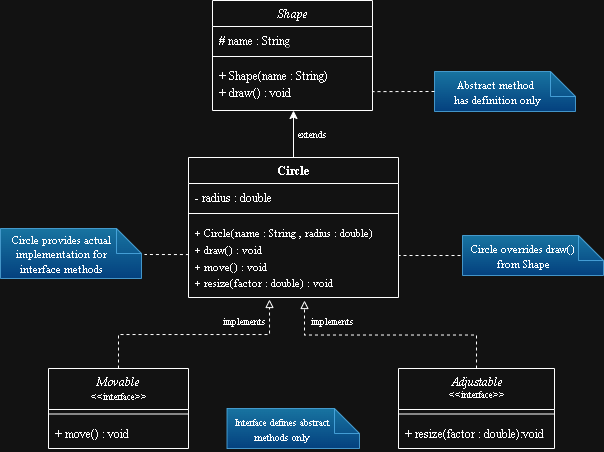

The diagram above was exported from draw.io. Its source (the exported page's mxGraphModel, read from the mxfile embedded in the PNG):
<mxGraphModel dx="570" dy="221" grid="1" gridSize="10" guides="1" tooltips="1" connect="1" arrows="1" fold="1" page="1" pageScale="1" pageWidth="413" pageHeight="291" math="0" shadow="0">
  <root>
    <mxCell id="0" />
    <mxCell id="1" parent="0" />
    <mxCell id="8hAWKI4yKD7KcnkPtZ8b-21" value="&lt;div&gt;&lt;/div&gt;" style="shape=note2;boundedLbl=1;whiteSpace=wrap;html=1;size=25;verticalAlign=top;align=center;fillColor=#1ba1e2;fontColor=#ffffff;strokeColor=#006EAF;gradientColor=light-dark(#000000,#004C99);shadow=0;opacity=80;" vertex="1" parent="1">
      <mxGeometry x="998" y="595" width="141" height="40" as="geometry" />
    </mxCell>
    <mxCell id="f2xHWP4dMoPO1IiImAnf-18" value="&lt;div style=&quot;line-height: 100%;&quot;&gt;&lt;i&gt;&lt;font face=&quot;Times New Roman&quot;&gt;Shape&lt;/font&gt;&lt;/i&gt;&lt;/div&gt;" style="swimlane;fontStyle=1;align=center;verticalAlign=top;childLayout=stackLayout;horizontal=1;startSize=26;horizontalStack=0;resizeParent=1;resizeParentMax=0;resizeLast=0;collapsible=1;marginBottom=0;whiteSpace=wrap;html=1;" parent="1" vertex="1">
      <mxGeometry x="748" y="360" width="160" height="110" as="geometry" />
    </mxCell>
    <mxCell id="f2xHWP4dMoPO1IiImAnf-19" value="&lt;span&gt;&lt;font face=&quot;Times New Roman&quot;&gt;# name : String&lt;/font&gt;&lt;/span&gt;" style="text;align=left;verticalAlign=top;spacingLeft=4;spacingRight=4;overflow=hidden;rotatable=0;points=[[0,0.5],[1,0.5]];portConstraint=eastwest;whiteSpace=wrap;html=1;glass=0;shadow=0;imageAspect=1;dashed=1;rounded=0;" parent="f2xHWP4dMoPO1IiImAnf-18" vertex="1">
      <mxGeometry y="26" width="160" height="26" as="geometry" />
    </mxCell>
    <mxCell id="f2xHWP4dMoPO1IiImAnf-20" value="" style="line;strokeWidth=1;fillColor=none;align=left;verticalAlign=middle;spacingTop=-1;spacingLeft=3;spacingRight=3;rotatable=0;labelPosition=right;points=[];portConstraint=eastwest;strokeColor=inherit;" parent="f2xHWP4dMoPO1IiImAnf-18" vertex="1">
      <mxGeometry y="52" width="160" height="8" as="geometry" />
    </mxCell>
    <mxCell id="f2xHWP4dMoPO1IiImAnf-21" value="&lt;div style=&quot;line-height: 140%;&quot;&gt;&lt;font face=&quot;Times New Roman&quot;&gt;+ Shape(name : String)&lt;/font&gt;&lt;div&gt;&lt;font face=&quot;Times New Roman&quot;&gt;+ draw() : void&lt;/font&gt;&lt;/div&gt;&lt;/div&gt;" style="text;strokeColor=none;fillColor=none;align=left;verticalAlign=top;spacingLeft=4;spacingRight=4;overflow=hidden;rotatable=0;points=[[0,0.5],[1,0.5]];portConstraint=eastwest;whiteSpace=wrap;html=1;" parent="f2xHWP4dMoPO1IiImAnf-18" vertex="1">
      <mxGeometry y="60" width="160" height="50" as="geometry" />
    </mxCell>
    <mxCell id="f2xHWP4dMoPO1IiImAnf-22" value="&lt;div style=&quot;line-height: 100%;&quot;&gt;&lt;font face=&quot;Times New Roman&quot;&gt;Circle&lt;/font&gt;&lt;/div&gt;" style="swimlane;fontStyle=1;align=center;verticalAlign=top;childLayout=stackLayout;horizontal=1;startSize=26;horizontalStack=0;resizeParent=1;resizeParentMax=0;resizeLast=0;collapsible=1;marginBottom=0;whiteSpace=wrap;html=1;swimlaneFillColor=none;" parent="1" vertex="1">
      <mxGeometry x="724" y="517" width="210" height="140" as="geometry" />
    </mxCell>
    <mxCell id="f2xHWP4dMoPO1IiImAnf-23" value="&lt;span&gt;&lt;font face=&quot;Times New Roman&quot;&gt;- radius : double&lt;/font&gt;&lt;/span&gt;" style="text;align=left;verticalAlign=top;spacingLeft=4;spacingRight=4;overflow=hidden;rotatable=0;points=[[0,0.5],[1,0.5]];portConstraint=eastwest;whiteSpace=wrap;html=1;glass=0;shadow=0;imageAspect=1;dashed=1;rounded=0;swimlaneFillColor=none;" parent="f2xHWP4dMoPO1IiImAnf-22" vertex="1">
      <mxGeometry y="26" width="210" height="26" as="geometry" />
    </mxCell>
    <mxCell id="f2xHWP4dMoPO1IiImAnf-24" value="" style="line;strokeWidth=1;fillColor=none;align=left;verticalAlign=middle;spacingTop=-1;spacingLeft=3;spacingRight=3;rotatable=0;labelPosition=right;points=[];portConstraint=eastwest;strokeColor=inherit;swimlaneFillColor=none;" parent="f2xHWP4dMoPO1IiImAnf-22" vertex="1">
      <mxGeometry y="52" width="210" height="8" as="geometry" />
    </mxCell>
    <mxCell id="f2xHWP4dMoPO1IiImAnf-25" value="&lt;div style=&quot;line-height: 140%;&quot;&gt;&lt;div&gt;&lt;font face=&quot;Times New Roman&quot; style=&quot;font-size: 11px; line-height: 140%;&quot;&gt;+ Circle(name : String , radius : double)&lt;/font&gt;&lt;/div&gt;&lt;div&gt;&lt;font face=&quot;Times New Roman&quot; style=&quot;font-size: 11px; line-height: 140%;&quot;&gt;+ draw() : void&amp;nbsp;&lt;/font&gt;&lt;/div&gt;&lt;div&gt;&lt;font face=&quot;Times New Roman&quot; style=&quot;font-size: 11px; line-height: 140%;&quot;&gt;+ move() : void&amp;nbsp;&lt;/font&gt;&lt;/div&gt;&lt;div&gt;&lt;font face=&quot;Times New Roman&quot; style=&quot;font-size: 11px; line-height: 140%;&quot;&gt;+ resize(factor : double) : void&lt;/font&gt;&lt;/div&gt;&lt;/div&gt;" style="text;strokeColor=none;fillColor=none;align=left;verticalAlign=top;spacingLeft=4;spacingRight=4;overflow=hidden;rotatable=0;points=[[0,0.5],[1,0.5]];portConstraint=eastwest;whiteSpace=wrap;html=1;swimlaneFillColor=none;" parent="f2xHWP4dMoPO1IiImAnf-22" vertex="1">
      <mxGeometry y="60" width="210" height="80" as="geometry" />
    </mxCell>
    <mxCell id="f2xHWP4dMoPO1IiImAnf-33" style="edgeStyle=orthogonalEdgeStyle;rounded=0;orthogonalLoop=1;jettySize=auto;html=1;exitX=0.5;exitY=0;exitDx=0;exitDy=0;dashed=1;endArrow=block;endFill=0;" parent="1" source="f2xHWP4dMoPO1IiImAnf-26" edge="1">
      <mxGeometry relative="1" as="geometry">
        <mxPoint x="805" y="659" as="targetPoint" />
      </mxGeometry>
    </mxCell>
    <mxCell id="8hAWKI4yKD7KcnkPtZ8b-13" value="&lt;span style=&quot;font-family: &amp;quot;Times New Roman&amp;quot;;&quot;&gt;&lt;font style=&quot;font-size: 9px;&quot;&gt;implements&amp;nbsp;&lt;/font&gt;&lt;/span&gt;" style="edgeLabel;html=1;align=right;verticalAlign=middle;resizable=0;points=[];" vertex="1" connectable="0" parent="f2xHWP4dMoPO1IiImAnf-33">
      <mxGeometry x="0.8169" y="-2" relative="1" as="geometry">
        <mxPoint x="-4" y="1" as="offset" />
      </mxGeometry>
    </mxCell>
    <mxCell id="f2xHWP4dMoPO1IiImAnf-26" value="&lt;div style=&quot;line-height: 100%;&quot;&gt;&lt;font face=&quot;Times New Roman&quot;&gt;&lt;i&gt;Movable&lt;/i&gt;&lt;br&gt;&lt;span style=&quot;font-weight: normal; line-height: 140%;&quot;&gt;&lt;font style=&quot;font-size: 10px;&quot;&gt;&amp;lt;&amp;lt;interface&amp;gt;&amp;gt;&lt;/font&gt;&lt;/span&gt;&lt;/font&gt;&lt;/div&gt;" style="swimlane;fontStyle=1;align=center;verticalAlign=top;childLayout=stackLayout;horizontal=1;startSize=41;horizontalStack=0;resizeParent=1;resizeParentMax=0;resizeLast=0;collapsible=1;marginBottom=0;whiteSpace=wrap;html=1;" parent="1" vertex="1">
      <mxGeometry x="584" y="728" width="140" height="80" as="geometry" />
    </mxCell>
    <mxCell id="f2xHWP4dMoPO1IiImAnf-28" value="" style="line;strokeWidth=1;fillColor=none;align=left;verticalAlign=middle;spacingTop=-1;spacingLeft=3;spacingRight=3;rotatable=0;labelPosition=right;points=[];portConstraint=eastwest;strokeColor=inherit;" parent="f2xHWP4dMoPO1IiImAnf-26" vertex="1">
      <mxGeometry y="41" width="140" height="9" as="geometry" />
    </mxCell>
    <mxCell id="f2xHWP4dMoPO1IiImAnf-29" value="&lt;div style=&quot;line-height: 140%;&quot;&gt;&lt;font face=&quot;Times New Roman&quot;&gt;+ move() : void&lt;/font&gt;&lt;/div&gt;" style="text;strokeColor=none;fillColor=none;align=left;verticalAlign=top;spacingLeft=4;spacingRight=4;overflow=hidden;rotatable=0;points=[[0,0.5],[1,0.5]];portConstraint=eastwest;whiteSpace=wrap;html=1;" parent="f2xHWP4dMoPO1IiImAnf-26" vertex="1">
      <mxGeometry y="50" width="140" height="30" as="geometry" />
    </mxCell>
    <mxCell id="f2xHWP4dMoPO1IiImAnf-37" style="edgeStyle=orthogonalEdgeStyle;rounded=0;orthogonalLoop=1;jettySize=auto;html=1;exitX=0.5;exitY=0;exitDx=0;exitDy=0;" parent="1" source="f2xHWP4dMoPO1IiImAnf-22" edge="1">
      <mxGeometry relative="1" as="geometry">
        <mxPoint x="829" y="470" as="targetPoint" />
      </mxGeometry>
    </mxCell>
    <mxCell id="8hAWKI4yKD7KcnkPtZ8b-6" value="&lt;font style=&quot;font-size: 9px;&quot; face=&quot;Times New Roman&quot;&gt;extends&lt;/font&gt;" style="edgeLabel;html=1;align=left;verticalAlign=middle;resizable=0;points=[];" vertex="1" connectable="0" parent="f2xHWP4dMoPO1IiImAnf-37">
      <mxGeometry x="0.0334" relative="1" as="geometry">
        <mxPoint x="2" as="offset" />
      </mxGeometry>
    </mxCell>
    <mxCell id="8hAWKI4yKD7KcnkPtZ8b-5" style="edgeStyle=orthogonalEdgeStyle;rounded=0;orthogonalLoop=1;jettySize=auto;html=1;exitX=0.5;exitY=0;exitDx=0;exitDy=0;dashed=1;endArrow=block;endFill=0;" edge="1" parent="1" source="8hAWKI4yKD7KcnkPtZ8b-2">
      <mxGeometry relative="1" as="geometry">
        <mxPoint x="840" y="660.0000000000001" as="targetPoint" />
      </mxGeometry>
    </mxCell>
    <mxCell id="8hAWKI4yKD7KcnkPtZ8b-12" value="&lt;font face=&quot;Times New Roman&quot; style=&quot;font-size: 9px;&quot;&gt;implements&lt;/font&gt;" style="edgeLabel;html=1;align=left;verticalAlign=middle;resizable=0;points=[];" vertex="1" connectable="0" parent="8hAWKI4yKD7KcnkPtZ8b-5">
      <mxGeometry x="0.831" y="-1" relative="1" as="geometry">
        <mxPoint x="3" as="offset" />
      </mxGeometry>
    </mxCell>
    <mxCell id="8hAWKI4yKD7KcnkPtZ8b-2" value="&lt;div style=&quot;line-height: 100%;&quot;&gt;&lt;font face=&quot;Times New Roman&quot;&gt;&lt;i&gt;Adjustable&lt;/i&gt;&lt;br&gt;&lt;span style=&quot;font-weight: normal;&quot;&gt;&lt;font style=&quot;font-size: 10px;&quot;&gt;&amp;lt;&amp;lt;interface&amp;gt;&amp;gt;&lt;/font&gt;&lt;/span&gt;&lt;/font&gt;&lt;/div&gt;" style="swimlane;fontStyle=1;align=center;verticalAlign=top;childLayout=stackLayout;horizontal=1;startSize=41;horizontalStack=0;resizeParent=1;resizeParentMax=0;resizeLast=0;collapsible=1;marginBottom=0;whiteSpace=wrap;html=1;" vertex="1" parent="1">
      <mxGeometry x="934" y="728" width="156" height="80" as="geometry" />
    </mxCell>
    <mxCell id="8hAWKI4yKD7KcnkPtZ8b-3" value="" style="line;strokeWidth=1;fillColor=none;align=left;verticalAlign=middle;spacingTop=-1;spacingLeft=3;spacingRight=3;rotatable=0;labelPosition=right;points=[];portConstraint=eastwest;strokeColor=inherit;" vertex="1" parent="8hAWKI4yKD7KcnkPtZ8b-2">
      <mxGeometry y="41" width="156" height="9" as="geometry" />
    </mxCell>
    <mxCell id="8hAWKI4yKD7KcnkPtZ8b-4" value="&lt;div style=&quot;line-height: 140%;&quot;&gt;&lt;font face=&quot;Times New Roman&quot;&gt;+ resize(factor : double):void&lt;/font&gt;&lt;/div&gt;" style="text;strokeColor=none;fillColor=none;align=left;verticalAlign=top;spacingLeft=4;spacingRight=4;overflow=hidden;rotatable=0;points=[[0,0.5],[1,0.5]];portConstraint=eastwest;whiteSpace=wrap;html=1;" vertex="1" parent="8hAWKI4yKD7KcnkPtZ8b-2">
      <mxGeometry y="50" width="156" height="30" as="geometry" />
    </mxCell>
    <mxCell id="8hAWKI4yKD7KcnkPtZ8b-9" value="&lt;div&gt;&lt;/div&gt;" style="shape=note2;boundedLbl=1;whiteSpace=wrap;html=1;size=25;verticalAlign=top;align=center;fillColor=#1ba1e2;fontColor=#ffffff;strokeColor=#006EAF;gradientColor=light-dark(#000000,#004C99);shadow=0;opacity=80;" vertex="1" parent="1">
      <mxGeometry x="970" y="431" width="141" height="40" as="geometry" />
    </mxCell>
    <mxCell id="8hAWKI4yKD7KcnkPtZ8b-14" value="&lt;font style=&quot;font-size: 11px;&quot; face=&quot;Times New Roman&quot;&gt;Abstract method&amp;nbsp;&lt;/font&gt;&lt;div&gt;&lt;font style=&quot;font-size: 11px;&quot; face=&quot;Times New Roman&quot;&gt;has definition only&lt;/font&gt;&lt;/div&gt;" style="text;html=1;align=center;verticalAlign=middle;whiteSpace=wrap;rounded=0;" vertex="1" parent="1">
      <mxGeometry x="972" y="436" width="121" height="30" as="geometry" />
    </mxCell>
    <mxCell id="8hAWKI4yKD7KcnkPtZ8b-18" value="" style="endArrow=none;dashed=1;html=1;strokeWidth=1;rounded=0;exitX=0;exitY=0.5;exitDx=0;exitDy=0;exitPerimeter=0;entryX=0.999;entryY=0.622;entryDx=0;entryDy=0;entryPerimeter=0;" edge="1" parent="1" source="8hAWKI4yKD7KcnkPtZ8b-9" target="f2xHWP4dMoPO1IiImAnf-21">
      <mxGeometry width="50" height="50" relative="1" as="geometry">
        <mxPoint x="970" y="455.27" as="sourcePoint" />
        <mxPoint x="908" y="448.7207042253521" as="targetPoint" />
      </mxGeometry>
    </mxCell>
    <mxCell id="8hAWKI4yKD7KcnkPtZ8b-19" value="" style="endArrow=none;dashed=1;html=1;strokeWidth=1;rounded=0;exitX=0;exitY=0.5;exitDx=0;exitDy=0;exitPerimeter=0;entryX=0.999;entryY=0.622;entryDx=0;entryDy=0;entryPerimeter=0;" edge="1" parent="1">
      <mxGeometry width="50" height="50" relative="1" as="geometry">
        <mxPoint x="996" y="615" as="sourcePoint" />
        <mxPoint x="934" y="615" as="targetPoint" />
      </mxGeometry>
    </mxCell>
    <mxCell id="8hAWKI4yKD7KcnkPtZ8b-20" value="&lt;font face=&quot;Times New Roman&quot;&gt;&lt;span style=&quot;font-size: 11px;&quot;&gt;Circle overrides draw() from Shape&lt;/span&gt;&lt;/font&gt;" style="text;html=1;align=center;verticalAlign=middle;whiteSpace=wrap;rounded=0;" vertex="1" parent="1">
      <mxGeometry x="998" y="600" width="121" height="30" as="geometry" />
    </mxCell>
    <mxCell id="8hAWKI4yKD7KcnkPtZ8b-22" value="&lt;div&gt;&lt;/div&gt;" style="shape=note2;boundedLbl=1;whiteSpace=wrap;html=1;size=25;verticalAlign=top;align=center;fillColor=#1ba1e2;fontColor=#ffffff;strokeColor=#006EAF;gradientColor=light-dark(#000000,#004C99);shadow=0;opacity=80;" vertex="1" parent="1">
      <mxGeometry x="762.5" y="768" width="132.5" height="40" as="geometry" />
    </mxCell>
    <mxCell id="8hAWKI4yKD7KcnkPtZ8b-23" value="&lt;font style=&quot;font-size: 10px;&quot; face=&quot;Times New Roman&quot;&gt;Interface defines abstract methods only&lt;/font&gt;" style="text;html=1;align=center;verticalAlign=middle;whiteSpace=wrap;rounded=0;" vertex="1" parent="1">
      <mxGeometry x="765.5" y="773" width="102.5" height="30" as="geometry" />
    </mxCell>
    <mxCell id="8hAWKI4yKD7KcnkPtZ8b-25" value="&lt;div&gt;&lt;/div&gt;" style="shape=note2;boundedLbl=1;whiteSpace=wrap;html=1;size=25;verticalAlign=top;align=center;fillColor=#1ba1e2;fontColor=#ffffff;strokeColor=#006EAF;gradientColor=light-dark(#000000,#004C99);shadow=0;opacity=80;" vertex="1" parent="1">
      <mxGeometry x="536" y="588" width="141" height="50" as="geometry" />
    </mxCell>
    <mxCell id="8hAWKI4yKD7KcnkPtZ8b-26" value="&lt;font face=&quot;Times New Roman&quot;&gt;&lt;span style=&quot;font-size: 11px;&quot;&gt;Circle provides actual implementation for interface methods&lt;/span&gt;&lt;/font&gt;" style="text;html=1;align=center;verticalAlign=middle;whiteSpace=wrap;rounded=0;" vertex="1" parent="1">
      <mxGeometry x="536" y="598" width="121" height="30" as="geometry" />
    </mxCell>
    <mxCell id="8hAWKI4yKD7KcnkPtZ8b-28" value="" style="endArrow=none;dashed=1;html=1;strokeWidth=1;rounded=0;exitX=0.002;exitY=0.463;exitDx=0;exitDy=0;exitPerimeter=0;" edge="1" parent="1" source="f2xHWP4dMoPO1IiImAnf-25">
      <mxGeometry width="50" height="50" relative="1" as="geometry">
        <mxPoint x="737" y="615" as="sourcePoint" />
        <mxPoint x="680" y="614" as="targetPoint" />
      </mxGeometry>
    </mxCell>
  </root>
</mxGraphModel>